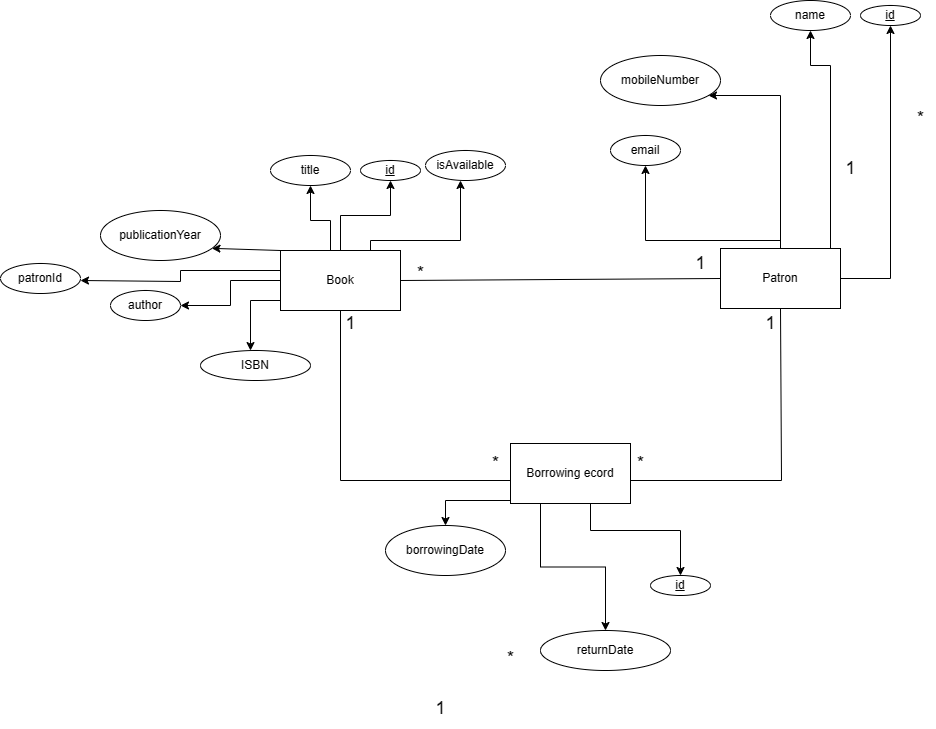

The diagram above was exported from draw.io. Its source (the exported page's mxGraphModel, read from the mxfile embedded in the PNG):
<mxGraphModel dx="2039" dy="1787" grid="1" gridSize="10" guides="1" tooltips="1" connect="1" arrows="1" fold="1" page="1" pageScale="1" pageWidth="850" pageHeight="1100" math="0" shadow="0">
  <root>
    <mxCell id="0" />
    <mxCell id="1" parent="0" />
    <mxCell id="Jo656QUq9tT6jSZy1BPJ-21" value="" style="edgeStyle=orthogonalEdgeStyle;rounded=0;orthogonalLoop=1;jettySize=auto;html=1;" edge="1" parent="1" source="Jo656QUq9tT6jSZy1BPJ-6" target="Jo656QUq9tT6jSZy1BPJ-20">
      <mxGeometry relative="1" as="geometry" />
    </mxCell>
    <mxCell id="Jo656QUq9tT6jSZy1BPJ-22" style="edgeStyle=orthogonalEdgeStyle;rounded=0;orthogonalLoop=1;jettySize=auto;html=1;" edge="1" parent="1" source="Jo656QUq9tT6jSZy1BPJ-6" target="Jo656QUq9tT6jSZy1BPJ-23">
      <mxGeometry relative="1" as="geometry">
        <mxPoint x="50" y="90" as="targetPoint" />
        <Array as="points">
          <mxPoint x="140" y="110" />
          <mxPoint x="120" y="110" />
        </Array>
      </mxGeometry>
    </mxCell>
    <mxCell id="Jo656QUq9tT6jSZy1BPJ-25" value="" style="edgeStyle=orthogonalEdgeStyle;rounded=0;orthogonalLoop=1;jettySize=auto;html=1;" edge="1" parent="1" source="Jo656QUq9tT6jSZy1BPJ-6" target="Jo656QUq9tT6jSZy1BPJ-24">
      <mxGeometry relative="1" as="geometry" />
    </mxCell>
    <mxCell id="Jo656QUq9tT6jSZy1BPJ-26" style="edgeStyle=orthogonalEdgeStyle;rounded=0;orthogonalLoop=1;jettySize=auto;html=1;" edge="1" parent="1" source="Jo656QUq9tT6jSZy1BPJ-6" target="Jo656QUq9tT6jSZy1BPJ-27">
      <mxGeometry relative="1" as="geometry">
        <mxPoint x="-30" y="110" as="targetPoint" />
        <Array as="points">
          <mxPoint x="-30" y="140" />
        </Array>
      </mxGeometry>
    </mxCell>
    <mxCell id="Jo656QUq9tT6jSZy1BPJ-28" style="edgeStyle=orthogonalEdgeStyle;rounded=0;orthogonalLoop=1;jettySize=auto;html=1;" edge="1" parent="1" source="Jo656QUq9tT6jSZy1BPJ-6" target="Jo656QUq9tT6jSZy1BPJ-29">
      <mxGeometry relative="1" as="geometry">
        <mxPoint x="60" y="280" as="targetPoint" />
        <Array as="points">
          <mxPoint x="60" y="190" />
        </Array>
      </mxGeometry>
    </mxCell>
    <mxCell id="Jo656QUq9tT6jSZy1BPJ-33" style="edgeStyle=orthogonalEdgeStyle;rounded=0;orthogonalLoop=1;jettySize=auto;html=1;" edge="1" parent="1" source="Jo656QUq9tT6jSZy1BPJ-6">
      <mxGeometry relative="1" as="geometry">
        <mxPoint x="-110" y="170" as="targetPoint" />
        <Array as="points">
          <mxPoint x="-10" y="160" />
          <mxPoint x="-10" y="171" />
          <mxPoint x="-110" y="171" />
        </Array>
      </mxGeometry>
    </mxCell>
    <mxCell id="Jo656QUq9tT6jSZy1BPJ-37" style="edgeStyle=orthogonalEdgeStyle;rounded=0;orthogonalLoop=1;jettySize=auto;html=1;" edge="1" parent="1" source="Jo656QUq9tT6jSZy1BPJ-6">
      <mxGeometry relative="1" as="geometry">
        <mxPoint x="270" y="70" as="targetPoint" />
        <Array as="points">
          <mxPoint x="180" y="130" />
          <mxPoint x="270" y="130" />
        </Array>
      </mxGeometry>
    </mxCell>
    <mxCell id="Jo656QUq9tT6jSZy1BPJ-6" value="Book" style="rounded=0;whiteSpace=wrap;html=1;" vertex="1" parent="1">
      <mxGeometry x="90" y="140" width="120" height="60" as="geometry" />
    </mxCell>
    <mxCell id="Jo656QUq9tT6jSZy1BPJ-9" value="" style="endArrow=none;html=1;rounded=0;exitX=0.5;exitY=1;exitDx=0;exitDy=0;" edge="1" parent="1" source="Jo656QUq9tT6jSZy1BPJ-6">
      <mxGeometry width="50" height="50" relative="1" as="geometry">
        <mxPoint x="320" y="240" as="sourcePoint" />
        <mxPoint x="320" y="370" as="targetPoint" />
        <Array as="points">
          <mxPoint x="150" y="370" />
        </Array>
      </mxGeometry>
    </mxCell>
    <mxCell id="Jo656QUq9tT6jSZy1BPJ-11" value="" style="endArrow=none;html=1;rounded=0;exitX=0.5;exitY=1;exitDx=0;exitDy=0;" edge="1" parent="1" source="Jo656QUq9tT6jSZy1BPJ-47">
      <mxGeometry width="50" height="50" relative="1" as="geometry">
        <mxPoint x="591.0400000000004" y="206" as="sourcePoint" />
        <mxPoint x="440" y="370" as="targetPoint" />
        <Array as="points">
          <mxPoint x="591" y="370" />
        </Array>
      </mxGeometry>
    </mxCell>
    <mxCell id="Jo656QUq9tT6jSZy1BPJ-12" value="" style="endArrow=none;html=1;rounded=0;entryX=0;entryY=0.5;entryDx=0;entryDy=0;exitX=1;exitY=0.5;exitDx=0;exitDy=0;" edge="1" parent="1" source="Jo656QUq9tT6jSZy1BPJ-6" target="Jo656QUq9tT6jSZy1BPJ-47">
      <mxGeometry width="50" height="50" relative="1" as="geometry">
        <mxPoint x="330" y="120" as="sourcePoint" />
        <mxPoint x="520" y="170" as="targetPoint" />
      </mxGeometry>
    </mxCell>
    <mxCell id="Jo656QUq9tT6jSZy1BPJ-14" value="&lt;font style=&quot;font-size: 18px;&quot;&gt;*&lt;/font&gt;" style="text;html=1;align=center;verticalAlign=middle;resizable=0;points=[];autosize=1;strokeColor=none;fillColor=none;" vertex="1" parent="1">
      <mxGeometry x="435" y="333" width="30" height="40" as="geometry" />
    </mxCell>
    <mxCell id="Jo656QUq9tT6jSZy1BPJ-15" value="&lt;font style=&quot;font-size: 18px;&quot;&gt;1&lt;/font&gt;" style="text;html=1;align=center;verticalAlign=middle;resizable=0;points=[];autosize=1;strokeColor=none;fillColor=none;" vertex="1" parent="1">
      <mxGeometry x="565" y="193" width="30" height="40" as="geometry" />
    </mxCell>
    <mxCell id="Jo656QUq9tT6jSZy1BPJ-16" value="&lt;font style=&quot;font-size: 18px;&quot;&gt;*&lt;/font&gt;" style="text;html=1;align=center;verticalAlign=middle;resizable=0;points=[];autosize=1;strokeColor=none;fillColor=none;" vertex="1" parent="1">
      <mxGeometry x="290" y="333" width="30" height="40" as="geometry" />
    </mxCell>
    <mxCell id="Jo656QUq9tT6jSZy1BPJ-17" value="&lt;font style=&quot;font-size: 18px;&quot;&gt;1&lt;/font&gt;" style="text;html=1;align=center;verticalAlign=middle;resizable=0;points=[];autosize=1;strokeColor=none;fillColor=none;" vertex="1" parent="1">
      <mxGeometry x="145" y="193" width="30" height="40" as="geometry" />
    </mxCell>
    <mxCell id="Jo656QUq9tT6jSZy1BPJ-18" value="&lt;font style=&quot;font-size: 18px;&quot;&gt;*&lt;/font&gt;" style="text;html=1;align=center;verticalAlign=middle;resizable=0;points=[];autosize=1;strokeColor=none;fillColor=none;" vertex="1" parent="1">
      <mxGeometry x="215" y="143" width="30" height="40" as="geometry" />
    </mxCell>
    <mxCell id="Jo656QUq9tT6jSZy1BPJ-19" value="&lt;font style=&quot;font-size: 18px;&quot;&gt;1&lt;/font&gt;" style="text;html=1;align=center;verticalAlign=middle;resizable=0;points=[];autosize=1;strokeColor=none;fillColor=none;" vertex="1" parent="1">
      <mxGeometry x="495" y="133" width="30" height="40" as="geometry" />
    </mxCell>
    <mxCell id="Jo656QUq9tT6jSZy1BPJ-20" value="&lt;u&gt;id&lt;/u&gt;" style="ellipse;whiteSpace=wrap;html=1;rounded=0;" vertex="1" parent="1">
      <mxGeometry x="170" y="50" width="60" height="20" as="geometry" />
    </mxCell>
    <mxCell id="Jo656QUq9tT6jSZy1BPJ-23" value="title" style="ellipse;whiteSpace=wrap;html=1;" vertex="1" parent="1">
      <mxGeometry x="80" y="45" width="80" height="30" as="geometry" />
    </mxCell>
    <mxCell id="Jo656QUq9tT6jSZy1BPJ-24" value="author" style="ellipse;whiteSpace=wrap;html=1;rounded=0;" vertex="1" parent="1">
      <mxGeometry x="-80" y="180" width="70" height="30" as="geometry" />
    </mxCell>
    <mxCell id="Jo656QUq9tT6jSZy1BPJ-27" value="publicationYear" style="ellipse;whiteSpace=wrap;html=1;" vertex="1" parent="1">
      <mxGeometry x="-90" y="100" width="120" height="50" as="geometry" />
    </mxCell>
    <mxCell id="Jo656QUq9tT6jSZy1BPJ-29" value="ISBN" style="ellipse;whiteSpace=wrap;html=1;" vertex="1" parent="1">
      <mxGeometry x="10" y="240" width="110" height="30" as="geometry" />
    </mxCell>
    <mxCell id="Jo656QUq9tT6jSZy1BPJ-34" value="patronId" style="ellipse;whiteSpace=wrap;html=1;" vertex="1" parent="1">
      <mxGeometry x="-190" y="153" width="80" height="30" as="geometry" />
    </mxCell>
    <mxCell id="Jo656QUq9tT6jSZy1BPJ-38" value="isAvailable" style="ellipse;whiteSpace=wrap;html=1;" vertex="1" parent="1">
      <mxGeometry x="235" y="40" width="80" height="30" as="geometry" />
    </mxCell>
    <mxCell id="Jo656QUq9tT6jSZy1BPJ-40" value="" style="edgeStyle=orthogonalEdgeStyle;rounded=0;orthogonalLoop=1;jettySize=auto;html=1;" edge="1" parent="1" source="Jo656QUq9tT6jSZy1BPJ-47" target="Jo656QUq9tT6jSZy1BPJ-50">
      <mxGeometry relative="1" as="geometry" />
    </mxCell>
    <mxCell id="Jo656QUq9tT6jSZy1BPJ-41" style="edgeStyle=orthogonalEdgeStyle;rounded=0;orthogonalLoop=1;jettySize=auto;html=1;" edge="1" parent="1" source="Jo656QUq9tT6jSZy1BPJ-47" target="Jo656QUq9tT6jSZy1BPJ-51">
      <mxGeometry relative="1" as="geometry">
        <mxPoint x="550" y="-65" as="targetPoint" />
        <Array as="points">
          <mxPoint x="640" y="-45" />
          <mxPoint x="620" y="-45" />
        </Array>
      </mxGeometry>
    </mxCell>
    <mxCell id="Jo656QUq9tT6jSZy1BPJ-42" value="" style="edgeStyle=orthogonalEdgeStyle;rounded=0;orthogonalLoop=1;jettySize=auto;html=1;" edge="1" parent="1" source="Jo656QUq9tT6jSZy1BPJ-47" target="Jo656QUq9tT6jSZy1BPJ-52">
      <mxGeometry relative="1" as="geometry">
        <Array as="points">
          <mxPoint x="590" y="130" />
          <mxPoint x="455" y="130" />
        </Array>
      </mxGeometry>
    </mxCell>
    <mxCell id="Jo656QUq9tT6jSZy1BPJ-43" style="edgeStyle=orthogonalEdgeStyle;rounded=0;orthogonalLoop=1;jettySize=auto;html=1;" edge="1" parent="1" source="Jo656QUq9tT6jSZy1BPJ-47" target="Jo656QUq9tT6jSZy1BPJ-53">
      <mxGeometry relative="1" as="geometry">
        <mxPoint x="470" y="-45" as="targetPoint" />
        <Array as="points">
          <mxPoint x="470" y="-15" />
        </Array>
      </mxGeometry>
    </mxCell>
    <mxCell id="Jo656QUq9tT6jSZy1BPJ-48" value="&lt;font style=&quot;font-size: 18px;&quot;&gt;1&lt;/font&gt;" style="text;html=1;align=center;verticalAlign=middle;resizable=0;points=[];autosize=1;strokeColor=none;fillColor=none;" vertex="1" parent="1">
      <mxGeometry x="645" y="38" width="30" height="40" as="geometry" />
    </mxCell>
    <mxCell id="Jo656QUq9tT6jSZy1BPJ-49" value="&lt;font style=&quot;font-size: 18px;&quot;&gt;*&lt;/font&gt;" style="text;html=1;align=center;verticalAlign=middle;resizable=0;points=[];autosize=1;strokeColor=none;fillColor=none;" vertex="1" parent="1">
      <mxGeometry x="715" y="-12" width="30" height="40" as="geometry" />
    </mxCell>
    <mxCell id="Jo656QUq9tT6jSZy1BPJ-50" value="&lt;u&gt;id&lt;/u&gt;" style="ellipse;whiteSpace=wrap;html=1;rounded=0;" vertex="1" parent="1">
      <mxGeometry x="670" y="-105" width="60" height="20" as="geometry" />
    </mxCell>
    <mxCell id="Jo656QUq9tT6jSZy1BPJ-51" value="name" style="ellipse;whiteSpace=wrap;html=1;" vertex="1" parent="1">
      <mxGeometry x="580" y="-110" width="80" height="30" as="geometry" />
    </mxCell>
    <mxCell id="Jo656QUq9tT6jSZy1BPJ-52" value="email" style="ellipse;whiteSpace=wrap;html=1;rounded=0;" vertex="1" parent="1">
      <mxGeometry x="420" y="25" width="70" height="30" as="geometry" />
    </mxCell>
    <mxCell id="Jo656QUq9tT6jSZy1BPJ-53" value="mobileNumber" style="ellipse;whiteSpace=wrap;html=1;" vertex="1" parent="1">
      <mxGeometry x="410" y="-55" width="120" height="50" as="geometry" />
    </mxCell>
    <mxCell id="Jo656QUq9tT6jSZy1BPJ-56" value="" style="edgeStyle=orthogonalEdgeStyle;rounded=0;orthogonalLoop=1;jettySize=auto;html=1;" edge="1" parent="1" source="Jo656QUq9tT6jSZy1BPJ-15" target="Jo656QUq9tT6jSZy1BPJ-47">
      <mxGeometry relative="1" as="geometry">
        <mxPoint x="580" y="193" as="sourcePoint" />
        <mxPoint x="565" y="115" as="targetPoint" />
      </mxGeometry>
    </mxCell>
    <mxCell id="Jo656QUq9tT6jSZy1BPJ-47" value="Patron" style="rounded=0;whiteSpace=wrap;html=1;" vertex="1" parent="1">
      <mxGeometry x="530" y="138" width="120" height="60" as="geometry" />
    </mxCell>
    <mxCell id="Jo656QUq9tT6jSZy1BPJ-58" value="" style="edgeStyle=orthogonalEdgeStyle;rounded=0;orthogonalLoop=1;jettySize=auto;html=1;" edge="1" parent="1" source="Jo656QUq9tT6jSZy1BPJ-65" target="Jo656QUq9tT6jSZy1BPJ-68">
      <mxGeometry relative="1" as="geometry">
        <Array as="points">
          <mxPoint x="400" y="420" />
          <mxPoint x="490" y="420" />
        </Array>
      </mxGeometry>
    </mxCell>
    <mxCell id="Jo656QUq9tT6jSZy1BPJ-61" style="edgeStyle=orthogonalEdgeStyle;rounded=0;orthogonalLoop=1;jettySize=auto;html=1;" edge="1" parent="1" source="Jo656QUq9tT6jSZy1BPJ-65" target="Jo656QUq9tT6jSZy1BPJ-71">
      <mxGeometry relative="1" as="geometry">
        <mxPoint x="60" y="495" as="targetPoint" />
        <Array as="points">
          <mxPoint x="255" y="390" />
        </Array>
      </mxGeometry>
    </mxCell>
    <mxCell id="Jo656QUq9tT6jSZy1BPJ-65" value="Borrowing ecord" style="rounded=0;whiteSpace=wrap;html=1;" vertex="1" parent="1">
      <mxGeometry x="320" y="333" width="120" height="60" as="geometry" />
    </mxCell>
    <mxCell id="Jo656QUq9tT6jSZy1BPJ-66" value="&lt;font style=&quot;font-size: 18px;&quot;&gt;1&lt;/font&gt;" style="text;html=1;align=center;verticalAlign=middle;resizable=0;points=[];autosize=1;strokeColor=none;fillColor=none;" vertex="1" parent="1">
      <mxGeometry x="235" y="578" width="30" height="40" as="geometry" />
    </mxCell>
    <mxCell id="Jo656QUq9tT6jSZy1BPJ-67" value="&lt;font style=&quot;font-size: 18px;&quot;&gt;*&lt;/font&gt;" style="text;html=1;align=center;verticalAlign=middle;resizable=0;points=[];autosize=1;strokeColor=none;fillColor=none;" vertex="1" parent="1">
      <mxGeometry x="305" y="528" width="30" height="40" as="geometry" />
    </mxCell>
    <mxCell id="Jo656QUq9tT6jSZy1BPJ-68" value="&lt;u&gt;id&lt;/u&gt;" style="ellipse;whiteSpace=wrap;html=1;rounded=0;" vertex="1" parent="1">
      <mxGeometry x="460" y="465" width="60" height="20" as="geometry" />
    </mxCell>
    <mxCell id="Jo656QUq9tT6jSZy1BPJ-71" value="borrowingDate" style="ellipse;whiteSpace=wrap;html=1;" vertex="1" parent="1">
      <mxGeometry x="195" y="415" width="120" height="50" as="geometry" />
    </mxCell>
    <mxCell id="Jo656QUq9tT6jSZy1BPJ-77" value="" style="edgeStyle=orthogonalEdgeStyle;rounded=0;orthogonalLoop=1;jettySize=auto;html=1;exitX=0.25;exitY=1;exitDx=0;exitDy=0;" edge="1" parent="1" source="Jo656QUq9tT6jSZy1BPJ-65" target="Jo656QUq9tT6jSZy1BPJ-72">
      <mxGeometry relative="1" as="geometry">
        <mxPoint x="400" y="557.4313707876254" as="targetPoint" />
        <Array as="points" />
        <mxPoint x="350" y="393" as="sourcePoint" />
      </mxGeometry>
    </mxCell>
    <mxCell id="Jo656QUq9tT6jSZy1BPJ-72" value="returnDate" style="ellipse;whiteSpace=wrap;html=1;" vertex="1" parent="1">
      <mxGeometry x="350" y="520" width="130" height="40" as="geometry" />
    </mxCell>
  </root>
</mxGraphModel>